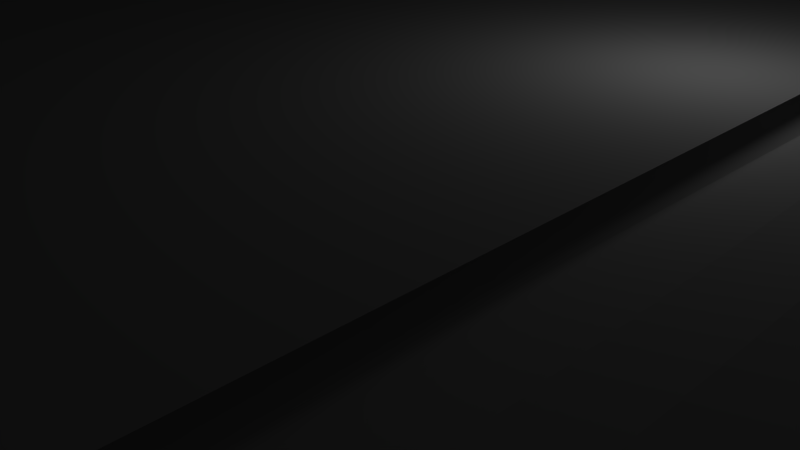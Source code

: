 # Source: obj2.blend  (saved by Blender 2.49.2; exported with 4.5.12 LTS)
import bpy
from mathutils import Matrix  # noqa: F401  (used for matrix-valued properties, if any)

bpy.ops.wm.read_factory_settings(use_empty=True)
scene = bpy.context.scene
scene.name = 'Scene'

# ---- collections
col_collection_1 = bpy.data.collections.new('Collection 1'); scene.collection.children.link(col_collection_1)

# ---- world
world_world = bpy.data.worlds.new('World'); scene.world = world_world
world_world.color = (0.05088, 0.05088, 0.05088)
world_world.use_sun_shadow = False
world_world.sun_shadow_jitter_overblur = 0.0
world_world.cycles.sampling_method = 'MANUAL'
world_world.cycles.sample_map_resolution = 256

# ---- cameras
cam_camera = bpy.data.cameras.new('Camera')
cam_camera.clip_end = 100.0
cam_camera.lens = 35.0
cam_camera.ortho_scale = 7.314
cam_camera.dof.focus_distance = 0.0
cam_camera.dof.aperture_fstop = 128.0

# ---- lights
light_lamp = bpy.data.lights.new('Lamp', 'POINT')
light_lamp.transmission_factor = 0.0
light_lamp.cutoff_distance = 30.0
light_lamp.energy = 100.0
light_lamp.shadow_buffer_clip_start = 1.001
light_lamp.shadow_soft_size = 1.0
light_lamp.shadow_maximum_resolution = 0.006
light_lamp.use_absolute_resolution = True
light_lamp.cycles.use_multiple_importance_sampling = False

# ---- meshes
me_cylinder = bpy.data.meshes.new('Cylinder')
me_cylinder.from_pydata([(5.706, -78.59, 2.906), (4.96, -79.73, 2.906), (4.708, -81.08, 2.906), (9.583, -84.26, 7.89), (10.71, -83.48, 7.89), (11.43, -79.66, 7.89), (10.66, -78.54, 2.906), (9.511, -77.79, 2.906), (8.169, -77.54, 2.906), (6.833, -77.82, 2.906), (10.71, -83.48, 7.89), (9.583, -84.26, 7.89), (10.45, -85.07, 7.89), (11.58, -84.3, 7.89), (11.58, -84.3, 7.89), (10.45, -85.07, 7.89), (10.45, -85.07, 7.89), (11.58, -84.3, 7.89), (11.58, -84.3, 7.89), (10.45, -85.07, 7.89), (9.583, -84.26, 7.89), (10.71, -83.48, 7.89), (10.71, -83.48, 7.89), (9.583, -84.26, 7.89), (5.706, 22.44, 2.975), (5.045, 23.53, 3.258), (4.708, 24.93, 2.941), (4.989, 26.27, 2.926), (5.76, 27.39, 2.915), (6.904, 28.14, 2.91), (10.71, 27.34, 7.89), (10.66, 22.39, 2.941), (9.511, 21.64, 2.96), (8.201, 21.39, 2.991), (6.833, 21.67, 2.982), (10.71, 27.34, 7.89), (11.58, 28.16, 7.89), (11.58, 28.16, 7.89), (11.58, 28.16, 7.89), (10.71, 27.34, 7.89), (4.708, 24.93, 2.986), (4.96, 23.59, 3.081), (10.67, -29.54, 2.806), (11.27, -28.32, 2.812), (11.27, -28.32, 2.812), (10.67, -29.54, 2.806), (10.67, -29.54, 2.78), (11.27, -28.32, 2.78), (11.27, -28.32, 2.78), (10.67, -29.54, 2.812), (4.708, 24.93, 2.906), (-0.4686, 28.14, 2.906), (4.96, 23.59, 2.906), (9.583, -84.26, 7.89), (10.71, -83.48, 7.89), (10.71, -83.48, 7.89), (9.583, -84.26, 7.89), (10.45, -85.07, 7.89), (11.58, -84.3, 7.89), (11.58, -84.3, 7.89), (10.45, -85.07, 7.89), (10.45, -85.07, 7.89), (11.58, -84.3, 7.89), (11.58, -84.3, 7.89), (10.45, -85.07, 7.89), (9.583, -84.26, 7.89), (10.71, -83.48, 7.89), (10.71, -83.48, 7.89), (9.583, -84.26, 7.89), (-54.51, -81.08, 2.906), (-54.79, -82.41, 2.906), (-55.56, -83.54, 2.906), (-56.7, -84.29, 2.906), (-59.38, -84.26, 7.89), (-60.51, -83.48, 7.89), (-60.45, 22.32, 2.906), (-25.7, -84.54, 7.89), (-24.35, -84.29, 2.906), (-60.51, -83.48, 7.89), (-59.38, -84.26, 7.89), (-60.25, -85.07, 7.89), (-61.37, -84.3, 7.89), (-62.09, 24.38, 7.89), (-61.37, -84.3, 7.89), (-60.25, -85.07, 7.89), (-25.7, -85.58, 7.89), (-25.7, -85.58, 7.89), (-60.25, -85.07, 7.89), (-61.37, -84.3, 7.89), (-61.37, -84.3, 7.89), (-60.25, -85.07, 7.89), (-59.38, -84.26, 7.89), (-60.51, -83.48, 7.89), (-24.35, -84.29, 2.906), (-25.7, -84.54, 7.89), (-60.51, -83.48, 7.89), (-59.38, -84.26, 7.89), (-55.5, 22.44, -2.11), (-54.76, 23.59, -2.11), (-59.31, 21.64, -2.11), (-57.97, 21.39, -2.11), (-56.63, 21.67, -2.11), (-55.5, 22.44, 2.906), (-54.76, 23.59, 2.906), (-60.45, 22.39, 2.906), (-59.31, 21.64, 2.906), (-57.97, 21.39, 2.906), (-56.63, 21.67, 2.906), (-58.91, 29.2, 7.858), (-56.7, 28.14, 2.906), (-55.56, 27.39, 2.906), (-54.79, 26.27, 2.906), (-54.51, 24.93, 2.906), (-54.76, 23.59, 2.906), (-56.44, 28.57, -2.035), (-55.3, 27.83, -2.035), (-54.53, 26.7, -2.035), (-54.3, 25.38, -2.036), (-54.55, 24.03, -2.036), (-60.47, -29.54, 2.746), (-60.47, -29.54, 2.546), (-59.45, -30.45, 2.746), (-58.16, -30.89, 2.906), (-56.79, -30.81, 2.906), (-55.57, -30.21, 2.906), (-54.7, -29.19, 2.893), (-54.22, -27.9, 2.906), (-59.45, -30.45, -2.11), (-58.16, -30.89, -2.11), (-56.79, -30.81, -2.11), (-55.57, -30.21, -2.11), (-54.66, -29.19, -2.11), (-54.22, -27.9, -2.11), (-25.7, -84.54, 7.89), (-24.35, -84.29, 2.906), (-25.7, -85.58, 7.89), (-25.7, -85.58, 7.89), (-24.35, -84.29, 2.906), (-25.7, -84.54, 7.89), (10.66, -78.54, 2.906), (10.58, 22.37, 2.535), (12.29, -80.48, 7.89), (12.28, -80.48, 7.925), (10.64, -78.54, 2.941), (11.41, -79.67, 7.925), (11.41, -79.67, 7.925), (10.64, -78.54, 2.941), (12.28, -80.48, 7.925), (10.66, -78.54, 2.906), (11.43, -79.66, 7.89), (-0.4686, 28.14, 2.906), (-0.4686, 28.14, 2.906), (-0.4686, 28.14, 2.906), (10.65, 22.39, 2.928), (9.506, 21.64, 2.945), (9.516, 21.64, 2.967), (6.81, 21.69, 2.951), (8.149, 21.39, 2.925), (4.365, 22.93, 2.558), (7.382, 18.34, 2.706), (4.975, 23.59, 2.898), (5.691, 22.45, 2.932), (4.708, 24.93, 2.986), (4.96, 23.59, 3.081), (4.974, 23.75, 2.958), (4.708, 24.93, 2.941), (4.708, 24.93, 2.906), (4.96, 23.59, 2.906), (4.708, 24.93, 2.986), (4.708, 24.93, 2.941), (5.045, 23.53, 3.258), (4.708, 24.93, 2.941), (-54.81, 23.58, 2.922), (-54.58, 24.99, 2.981), (-54.85, 26.26, 2.919), (-55.67, 27.4, 2.995), (-56.8, 28.16, 2.936), (-55.5, 22.44, 2.906), (-54.76, 23.59, 2.906), (-60.45, 22.39, 2.906), (-59.31, 21.64, 2.906), (-57.97, 21.39, 2.906), (-56.63, 21.67, 2.906), (-55.5, 22.44, 2.906), (-54.76, 23.59, 2.906), (-60.45, 22.39, 2.906), (-59.31, 21.64, 2.906), (-57.97, 21.39, 2.906), (-56.63, 21.67, 2.906), (-54.76, 23.59, 2.906), (-55.5, 22.44, 2.906), (-60.45, 22.39, 2.906), (-59.31, 21.64, 2.906), (-57.97, 21.39, 2.906), (-56.63, 21.67, 2.906), (-54.23, -26.55, 2.898), (-54.99, -25.25, 2.965), (-60.76, -25.72, 3.054), (-58.58, -24.1, 2.798), (-57.19, -24.07, 2.955), (-55.93, -24.47, 3.05), (-115.9, -84.2, 46.25), (-60.47, -29.54, 2.546), (-59.45, -30.45, 2.746), (-59.45, -30.45, -2.11), (-58.16, -30.89, -2.11), (-56.79, -30.81, -2.11), (-55.57, -30.21, -2.11), (-54.66, -29.19, -2.11), (-54.22, -27.9, -2.11), (-59.27, -77.8, 2.885), (-57.76, -77.66, 3.045), (-56.4, -78.06, 3.045), (-55.17, -79.1, 3.045), (-54.79, -79.86, 3.032), (-54.48, -81.36, 3.045), (-59.05, -77.79, 2.916), (-60.86, -78.86, 2.902), (4.743, -81.04, 3.024), (5.005, -82.38, 3.024), (5.737, -83.5, 3.024), (6.892, -84.25, 3.024), (5.751, -30.15, 3.115), (4.881, -29.26, 3.087), (4.435, -27.8, 2.903), (10.7, -29.4, 2.95), (9.557, -30.42, 2.95), (8.214, -30.83, 2.95), (6.878, -30.74, 3.026), (5.844, -24.95, 3.099), (4.463, -26.64, 2.916), (10.9, -25.73, 2.867), (9.65, -24.54, 2.85), (8.365, -23.94, 2.617), (6.971, -24.18, 2.942), (9.668, -24.48, 2.834), (7.303, -24.06, 3.018), (4.739, -81.1, 3.119), (-54.42, -81.12, 3.241), (-54.82, 23.6, 2.927), (5.045, 23.53, 3.255)], [(4, 10), (3, 11), (12, 15), (13, 14), (17, 18), (16, 19), (20, 23), (21, 22), (30, 35), (36, 37), (42, 45), (42, 43), (43, 44), (47, 48), (48, 49), (46, 49), (54, 55), (53, 56), (57, 60), (58, 59), (62, 63), (61, 64), (65, 68), (66, 67), (74, 78), (73, 79), (80, 84), (81, 83), (88, 89), (87, 90), (91, 96), (92, 95), (112, 113), (119, 120), (94, 133), (93, 134), (86, 135), (85, 136), (76, 138), (77, 137), (6, 139), (139, 140), (141, 142), (140, 143), (143, 146), (144, 145), (142, 147), (5, 149), (6, 148), (51, 150), (150, 151), (51, 152), (153, 154), (156, 157), (156, 161), (160, 161), (50, 166), (52, 167), (162, 168), (165, 169), (104, 179), (107, 182), (127, 204), (128, 205), (129, 206), (130, 207), (131, 208), (132, 209)], [(41, 40, 162, 163), (25, 26, 165, 164), (26, 25, 170, 171), (25, 26, 173, 172), (26, 27, 174, 173), (27, 28, 175, 174), (28, 29, 176, 175), (102, 103, 178, 177), (105, 106, 181, 180), (177, 178, 184, 183), (179, 180, 186, 185), (180, 181, 187, 186), (181, 182, 188, 187), (182, 177, 183, 188), (183, 184, 189, 190), (185, 186, 192, 191), (186, 187, 193, 192), (187, 188, 194, 193), (188, 183, 190, 194), (190, 196, 195, 189), (191, 197, 198, 192), (192, 198, 199, 193), (193, 199, 200, 194), (194, 200, 196, 190), (121, 120, 202, 203), (122, 121, 210, 211), (123, 122, 211, 212), (124, 123, 212, 213), (125, 124, 213, 214), (126, 125, 214, 215), (203, 202, 217, 216), (69, 70, 219, 218), (70, 71, 220, 219), (71, 72, 221, 220), (0, 222, 223, 1), (1, 223, 224, 2), (6, 225, 226, 7), (7, 226, 227, 8), (8, 227, 228, 9), (222, 0, 9, 228), (24, 25, 230, 229), (31, 32, 232, 231), (33, 34, 234, 233), (34, 24, 229, 234), (155, 157, 236, 235), (239, 238, 237, 240)])
_uv = me_cylinder.uv_layers.new(name='UVTex')
_uv.uv.foreach_set('vector', [0.5408, 0.4525, 0.5419, 0.4532, 0.5419, 0.4532, 0.5408, 0.4525, 0.5407, 0.4527, 0.5419, 0.4531, 0.5419, 0.4531, 0.5409, 0.4523, 0.5419, 0.4531, 0.5407, 0.4527, 0.5407, 0.4527, 0.5419, 0.4531, 0.5407, 0.4527, 0.5419, 0.4531, 0.5396, 0.4868, 0.5378, 0.4857, 0.5419, 0.4531, 0.5431, 0.4538, 0.5411, 0.488, 0.5396, 0.4868, 0.5431, 0.4538, 0.544, 0.4541, 0.5425, 0.4898, 0.5411, 0.488, 0.544, 0.4541, 0.5447, 0.4541, 0.5434, 0.4913, 0.5425, 0.4898, 0.5364, 0.4852, 0.5379, 0.4856, 0.5379, 0.4856, 0.5364, 0.4852, 0.535, 0.4877, 0.5348, 0.4864, 0.5348, 0.4864, 0.535, 0.4877, 0.5364, 0.4852, 0.5379, 0.4856, 0.5379, 0.4856, 0.5364, 0.4852, 0.5359, 0.4894, 0.535, 0.4877, 0.535, 0.4877, 0.5359, 0.4894, 0.535, 0.4877, 0.5348, 0.4864, 0.5348, 0.4864, 0.535, 0.4877, 0.5348, 0.4864, 0.5353, 0.4855, 0.5353, 0.4855, 0.5348, 0.4864, 0.5353, 0.4855, 0.5364, 0.4852, 0.5364, 0.4852, 0.5353, 0.4855, 0.5364, 0.4852, 0.5379, 0.4856, 0.5379, 0.4856, 0.5364, 0.4852, 0.5359, 0.4894, 0.535, 0.4877, 0.535, 0.4877, 0.5359, 0.4894, 0.535, 0.4877, 0.5348, 0.4864, 0.5348, 0.4864, 0.535, 0.4877, 0.5348, 0.4864, 0.5353, 0.4855, 0.5353, 0.4855, 0.5348, 0.4864, 0.5353, 0.4855, 0.5364, 0.4852, 0.5364, 0.4852, 0.5353, 0.4855, 0.5364, 0.4852, 0.4788, 0.4471, 0.4778, 0.4457, 0.5379, 0.4856, 0.5359, 0.4894, 0.4753, 0.4501, 0.4784, 0.4494, 0.535, 0.4877, 0.535, 0.4877, 0.4784, 0.4494, 0.4791, 0.4491, 0.5348, 0.4864, 0.5348, 0.4864, 0.4791, 0.4491, 0.4792, 0.4483, 0.5353, 0.4855, 0.5353, 0.4855, 0.4792, 0.4483, 0.4788, 0.4471, 0.5364, 0.4852, 0.4707, 0.4454, 0.4712, 0.4461, 0.4712, 0.4461, 0.4707, 0.4454, 0.4709, 0.4448, 0.4707, 0.4454, 0.4244, 0.4213, 0.4256, 0.4211, 0.4717, 0.4442, 0.4709, 0.4448, 0.4256, 0.4211, 0.4262, 0.4204, 0.473, 0.4439, 0.4717, 0.4442, 0.4262, 0.4204, 0.4262, 0.4196, 0.4746, 0.4441, 0.473, 0.4439, 0.4262, 0.4196, 0.4258, 0.4191, 0.4763, 0.4448, 0.4746, 0.4441, 0.4258, 0.4191, 0.4248, 0.4185, 0.4707, 0.4454, 0.4712, 0.4461, 0.4224, 0.4215, 0.4246, 0.4212, 0.425, 0.4183, 0.4238, 0.418, 0.4558, 0.4034, 0.4566, 0.4038, 0.4238, 0.418, 0.4224, 0.4179, 0.4553, 0.4029, 0.4558, 0.4034, 0.4224, 0.4179, 0.421, 0.418, 0.4553, 0.4025, 0.4553, 0.4029, 0.4587, 0.4042, 0.4957, 0.4233, 0.4962, 0.4238, 0.4576, 0.404, 0.4576, 0.404, 0.4962, 0.4238, 0.4974, 0.4243, 0.4566, 0.4036, 0.4607, 0.4034, 0.4976, 0.4222, 0.4965, 0.422, 0.4608, 0.4038, 0.4608, 0.4038, 0.4965, 0.422, 0.4959, 0.4221, 0.4604, 0.4041, 0.4604, 0.4041, 0.4959, 0.4221, 0.4956, 0.4226, 0.4597, 0.4043, 0.4957, 0.4233, 0.4587, 0.4042, 0.4597, 0.4043, 0.4956, 0.4226, 0.5399, 0.4513, 0.5407, 0.4527, 0.4983, 0.4249, 0.5, 0.4257, 0.54, 0.4494, 0.5393, 0.4494, 0.5013, 0.4246, 0.5006, 0.4237, 0.5391, 0.4498, 0.5393, 0.4505, 0.501, 0.4255, 0.5015, 0.4248, 0.5393, 0.4505, 0.5399, 0.4513, 0.5, 0.4257, 0.501, 0.4255, 0.5393, 0.4495, 0.5391, 0.4497, 0.5011, 0.4256, 0.5014, 0.4246, 0.5379, 0.4857, 0.4251, 0.4189, 0.4566, 0.4039, 0.5407, 0.4527])
_ca = me_cylinder.color_attributes.new('Col', 'BYTE_COLOR', 'CORNER')
_ca.data.foreach_set('color', [1.0, 1.0, 1.0, 1.0, 1.0, 1.0, 1.0, 1.0, 1.0, 1.0, 1.0, 1.0, 1.0, 1.0, 1.0, 1.0, 1.0, 1.0, 1.0, 1.0, 1.0, 1.0, 1.0, 1.0, 1.0, 1.0, 1.0, 1.0, 1.0, 1.0, 1.0, 1.0, 1.0, 1.0, 1.0, 1.0, 1.0, 1.0, 1.0, 1.0, 1.0, 1.0, 1.0, 1.0, 1.0, 1.0, 1.0, 1.0, 1.0, 1.0, 1.0, 1.0, 1.0, 1.0, 1.0, 1.0, 1.0, 1.0, 1.0, 1.0, 1.0, 1.0, 1.0, 1.0, 1.0, 1.0, 1.0, 1.0, 1.0, 1.0, 1.0, 1.0, 1.0, 1.0, 1.0, 1.0, 1.0, 1.0, 1.0, 1.0, 1.0, 1.0, 1.0, 1.0, 1.0, 1.0, 1.0, 1.0, 1.0, 1.0, 1.0, 1.0, 1.0, 1.0, 1.0, 1.0, 1.0, 1.0, 1.0, 1.0, 1.0, 1.0, 1.0, 1.0, 1.0, 1.0, 1.0, 1.0, 1.0, 1.0, 1.0, 1.0, 1.0, 1.0, 1.0, 1.0, 1.0, 1.0, 1.0, 1.0, 1.0, 1.0, 1.0, 1.0, 1.0, 1.0, 1.0, 1.0, 1.0, 1.0, 1.0, 1.0, 1.0, 1.0, 1.0, 1.0, 1.0, 1.0, 1.0, 1.0, 1.0, 1.0, 1.0, 1.0, 1.0, 1.0, 1.0, 1.0, 1.0, 1.0, 1.0, 1.0, 1.0, 1.0, 1.0, 1.0, 1.0, 1.0, 1.0, 1.0, 1.0, 1.0, 1.0, 1.0, 1.0, 1.0, 1.0, 1.0, 1.0, 1.0, 1.0, 1.0, 1.0, 1.0, 1.0, 1.0, 1.0, 1.0, 1.0, 1.0, 1.0, 1.0, 1.0, 1.0, 1.0, 1.0, 1.0, 1.0, 1.0, 1.0, 1.0, 1.0, 1.0, 1.0, 1.0, 1.0, 1.0, 1.0, 1.0, 1.0, 1.0, 1.0, 1.0, 1.0, 1.0, 1.0, 1.0, 1.0, 1.0, 1.0, 1.0, 1.0, 1.0, 1.0, 1.0, 1.0, 1.0, 1.0, 1.0, 1.0, 1.0, 1.0, 1.0, 1.0, 1.0, 1.0, 1.0, 1.0, 1.0, 1.0, 1.0, 1.0, 1.0, 1.0, 1.0, 1.0, 1.0, 1.0, 1.0, 1.0, 1.0, 1.0, 1.0, 1.0, 1.0, 1.0, 1.0, 1.0, 1.0, 1.0, 1.0, 1.0, 1.0, 1.0, 1.0, 1.0, 1.0, 1.0, 1.0, 1.0, 1.0, 1.0, 1.0, 1.0, 1.0, 1.0, 1.0, 1.0, 1.0, 1.0, 1.0, 1.0, 1.0, 1.0, 1.0, 1.0, 1.0, 1.0, 1.0, 1.0, 1.0, 1.0, 1.0, 1.0, 1.0, 1.0, 1.0, 1.0, 1.0, 1.0, 1.0, 1.0, 1.0, 1.0, 1.0, 1.0, 1.0, 1.0, 1.0, 1.0, 1.0, 1.0, 1.0, 1.0, 1.0, 1.0, 1.0, 1.0, 1.0, 1.0, 1.0, 1.0, 1.0, 1.0, 1.0, 1.0, 1.0, 1.0, 1.0, 1.0, 1.0, 1.0, 1.0, 1.0, 1.0, 1.0, 1.0, 1.0, 1.0, 1.0, 1.0, 1.0, 1.0, 1.0, 1.0, 1.0, 1.0, 1.0, 1.0, 1.0, 1.0, 1.0, 1.0, 1.0, 1.0, 1.0, 1.0, 1.0, 1.0, 1.0, 1.0, 1.0, 1.0, 1.0, 1.0, 1.0, 1.0, 1.0, 1.0, 1.0, 1.0, 1.0, 1.0, 1.0, 1.0, 1.0, 1.0, 1.0, 1.0, 1.0, 1.0, 1.0, 1.0, 1.0, 1.0, 1.0, 1.0, 1.0, 1.0, 1.0, 1.0, 1.0, 1.0, 1.0, 1.0, 1.0, 1.0, 1.0, 1.0, 1.0, 1.0, 1.0, 1.0, 1.0, 1.0, 1.0, 1.0, 1.0, 1.0, 1.0, 1.0, 1.0, 1.0, 1.0, 1.0, 1.0, 1.0, 1.0, 1.0, 1.0, 1.0, 1.0, 1.0, 1.0, 1.0, 1.0, 1.0, 1.0, 1.0, 1.0, 1.0, 1.0, 1.0, 1.0, 1.0, 1.0, 1.0, 1.0, 1.0, 1.0, 1.0, 1.0, 1.0, 1.0, 1.0, 1.0, 1.0, 1.0, 1.0, 1.0, 1.0, 1.0, 1.0, 1.0, 1.0, 1.0, 1.0, 1.0, 1.0, 1.0, 1.0, 1.0, 1.0, 1.0, 1.0, 1.0, 1.0, 1.0, 1.0, 1.0, 1.0, 1.0, 1.0, 1.0, 1.0, 1.0, 1.0, 1.0, 1.0, 1.0, 1.0, 1.0, 1.0, 1.0, 1.0, 1.0, 1.0, 1.0, 1.0, 1.0, 1.0, 1.0, 1.0, 1.0, 1.0, 1.0, 1.0, 1.0, 1.0, 1.0, 1.0, 1.0, 1.0, 1.0, 1.0, 1.0, 1.0, 1.0, 1.0, 1.0, 1.0, 1.0, 1.0, 1.0, 1.0, 1.0, 1.0, 1.0, 1.0, 1.0, 1.0, 1.0, 1.0, 1.0, 1.0, 1.0, 1.0, 1.0, 1.0, 1.0, 1.0, 1.0, 1.0, 1.0, 1.0, 1.0, 1.0, 1.0, 1.0, 1.0, 1.0, 1.0, 1.0, 1.0, 1.0, 1.0, 1.0, 1.0, 1.0, 1.0, 1.0, 1.0, 1.0, 1.0, 1.0, 1.0, 1.0, 1.0, 1.0, 1.0, 1.0, 1.0, 1.0, 1.0, 1.0, 1.0, 1.0, 1.0, 1.0, 1.0, 1.0, 1.0, 1.0, 1.0, 1.0, 1.0, 1.0, 1.0, 1.0, 1.0, 1.0, 1.0, 1.0, 1.0, 1.0, 1.0, 1.0, 1.0, 1.0, 1.0, 1.0, 1.0, 1.0, 1.0, 1.0, 1.0, 1.0, 1.0, 1.0, 1.0, 1.0, 1.0, 1.0, 1.0, 1.0, 1.0, 1.0, 1.0, 1.0, 1.0, 1.0, 1.0, 1.0, 1.0, 1.0, 1.0, 1.0, 1.0, 1.0, 1.0, 1.0, 1.0, 1.0, 1.0, 1.0, 1.0, 1.0, 1.0, 1.0, 1.0, 1.0, 1.0, 1.0, 1.0, 1.0, 1.0, 1.0, 1.0, 1.0, 1.0, 1.0, 1.0, 1.0, 1.0, 1.0, 1.0, 1.0, 1.0, 1.0, 1.0, 1.0, 1.0, 1.0, 1.0, 1.0, 1.0, 1.0, 1.0, 1.0, 1.0, 1.0, 1.0, 1.0, 1.0, 1.0, 1.0, 1.0, 1.0, 1.0, 1.0, 1.0, 1.0, 1.0, 1.0, 1.0, 1.0, 1.0, 1.0, 1.0, 1.0, 1.0, 1.0, 1.0, 1.0, 1.0, 1.0, 1.0, 1.0, 1.0, 1.0, 1.0, 1.0, 1.0, 1.0, 1.0, 1.0, 1.0, 1.0, 1.0, 1.0, 1.0, 1.0, 1.0, 1.0, 1.0, 1.0, 1.0, 1.0, 1.0, 1.0, 1.0, 1.0, 1.0, 1.0, 1.0, 1.0, 1.0, 1.0, 1.0, 1.0, 1.0, 1.0, 1.0, 1.0, 1.0, 1.0, 1.0, 1.0, 1.0, 1.0, 1.0, 1.0, 1.0, 1.0, 1.0, 1.0, 1.0, 1.0, 1.0, 1.0, 1.0, 1.0, 1.0, 1.0, 1.0, 1.0])
me_cylinder.use_remesh_preserve_volume = False
me_cylinder.use_remesh_preserve_attributes = False
me_cylinder.use_mirror_vertex_groups = False
me_cylinder.update()

# ---- objects
ob_cylinder = bpy.data.objects.new('Cylinder', me_cylinder)
ob_lamp = bpy.data.objects.new('Lamp', light_lamp)
ob_camera = bpy.data.objects.new('Camera', cam_camera)

# ---- transforms, parenting, visibility, modifiers, constraints
ob_cylinder.location = (0.0, 0.0, 0.0)
ob_cylinder.empty_display_type = 'ARROWS'
ob_cylinder.lineart.crease_threshold = 0.0
ob_lamp.location = (4.076, 1.005, 5.904)
ob_lamp.rotation_euler = (0.6503, 0.05522, 1.866)
ob_lamp.lock_rotations_4d = False
ob_lamp.empty_display_type = 'ARROWS'
ob_lamp.color = (0.0, 0.0, 0.0, 0.0)
ob_lamp.lineart.crease_threshold = 0.0
ob_camera.location = (7.481, -6.508, 5.344)
ob_camera.rotation_euler = (1.109, 0.01082, 0.8149)
ob_camera.lock_rotations_4d = False
ob_camera.empty_display_type = 'ARROWS'
ob_camera.color = (0.0, 0.0, 0.0, 0.0)
ob_camera.display_type = 'WIRE'
ob_camera.lineart.crease_threshold = 0.0

# ---- collection membership
col_collection_1.objects.link(ob_cylinder)
col_collection_1.objects.link(ob_lamp)
col_collection_1.objects.link(ob_camera)

# ---- scene / render settings (as saved in the file)
scene.camera = ob_camera
scene.frame_start = 1; scene.frame_end = 250; scene.frame_set(29)
scene.render.engine = 'BLENDER_EEVEE_NEXT'
scene.render.image_settings.color_mode = 'RGB'
scene.render.image_settings.compression = 90
scene.render.resolution_percentage = 50
scene.render.dither_intensity = 0.0
scene.render.bake_margin = 2
scene.render.bake_bias = 0.0
scene.cycles.use_denoising = False
scene.cycles.samples = 10
scene.cycles.sampling_pattern = 'TABULATED_SOBOL'
scene.cycles.light_sampling_threshold = 0.0
scene.cycles.use_adaptive_sampling = False
scene.cycles.use_light_tree = False
scene.cycles.blur_glossy = 0.0
scene.cycles.volume_bounces = 1
scene.cycles.pixel_filter_type = 'GAUSSIAN'
scene.cycles.sample_clamp_indirect = 0.0
scene.view_settings.view_transform = 'Raw'
bpy.context.view_layer.update()
